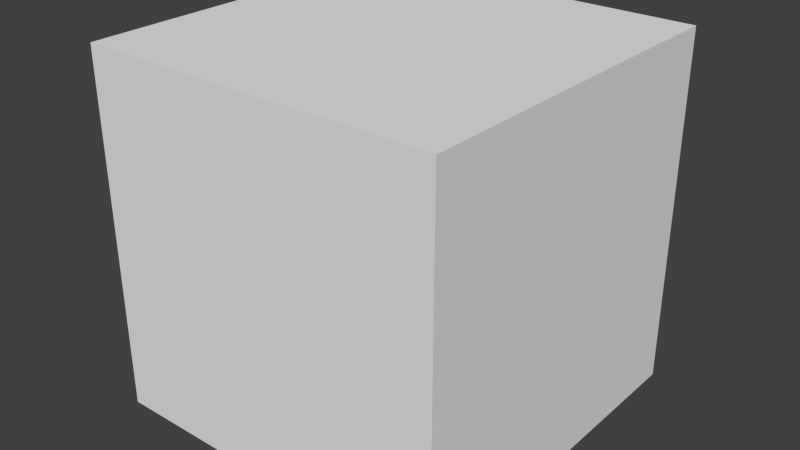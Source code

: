 # Source: skybox.blend  (saved by Blender 2.72.0; exported with 4.5.12 LTS)
import bpy
from mathutils import Matrix  # noqa: F401  (used for matrix-valued properties, if any)

bpy.ops.wm.read_factory_settings(use_empty=True)
scene = bpy.context.scene
scene.name = 'Scene'

# ---- collections
col_collection_1 = bpy.data.collections.new('Collection 1'); scene.collection.children.link(col_collection_1)

# ---- materials (node trees are filled in below, after node groups)
mat_material_001 = bpy.data.materials.new('Material.001')
mat_material_001.alpha_threshold = 0.0
mat_material_001.use_transparent_shadow = False
mat_material_001.roughness = 0.5
mat_material_001.specular_intensity = 0.0

# ---- material node trees

# ---- world
world_world = bpy.data.worlds.new('World'); scene.world = world_world
world_world.color = (0.05088, 0.05088, 0.05088)
world_world.use_sun_shadow = False
world_world.sun_shadow_jitter_overblur = 0.0
world_world.cycles.sampling_method = 'MANUAL'
world_world.cycles.sample_map_resolution = 256

# ---- meshes
me_cube = bpy.data.meshes.new('Cube')
me_cube.from_pydata([(1.0, -0.8477, 0.8551), (1.0, 1.152, 0.8551), (-1.0, 1.152, 0.8551), (-1.0, -0.8477, 0.8551), (1.0, -0.8477, -1.145), (1.0, 1.152, -1.145), (-1.0, 1.152, -1.145), (-1.0, -0.8477, -1.145)], [], [(0, 3, 2, 1), (4, 5, 6, 7), (0, 1, 5, 4), (1, 2, 6, 5), (2, 3, 7, 6), (4, 7, 3, 0)])
_uv = me_cube.uv_layers.new(name='UVMap')
_uv.uv.foreach_set('vector', [0.2505, 0.9993, 0.4995, 0.9993, 0.4995, 0.666, 0.2505, 0.666, 0.2505, 0.000651, 0.2505, 0.334, 0.4995, 0.334, 0.4995, 0.000651, 0.0004883, 0.666, 0.2505, 0.666, 0.2505, 0.334, 0.0004883, 0.334, 0.2505, 0.666, 0.4995, 0.666, 0.4995, 0.334, 0.2505, 0.334, 0.4995, 0.666, 0.7495, 0.666, 0.7495, 0.334, 0.4995, 0.334, 0.9995, 0.334, 0.7495, 0.334, 0.7495, 0.666, 0.9995, 0.666])
me_cube.materials.append(mat_material_001)
me_cube.use_remesh_preserve_volume = False
me_cube.use_remesh_preserve_attributes = False
me_cube.use_mirror_vertex_groups = False
me_cube.update()

# ---- objects
ob_cube = bpy.data.objects.new('Cube', me_cube)

# ---- transforms, parenting, visibility, modifiers, constraints
ob_cube.location = (0.0, 0.0, 0.0)
ob_cube.rotation_euler = (3.142, -0.0, 0.0)
ob_cube.scale = (-434.8, -434.8, -434.8)
ob_cube.lock_rotations_4d = False
ob_cube.empty_display_type = 'ARROWS'
ob_cube.lineart.crease_threshold = 0.0

# ---- collection membership
col_collection_1.objects.link(ob_cube)

# ---- scene / render settings (as saved in the file)
scene.frame_start = 1; scene.frame_end = 250; scene.frame_set(1)
scene.render.engine = 'BLENDER_EEVEE_NEXT'
scene.render.resolution_percentage = 50
scene.render.dither_intensity = 0.0
scene.cycles.use_denoising = False
scene.cycles.samples = 10
scene.cycles.sampling_pattern = 'TABULATED_SOBOL'
scene.cycles.light_sampling_threshold = 0.0
scene.cycles.use_adaptive_sampling = False
scene.cycles.use_light_tree = False
scene.cycles.blur_glossy = 0.0
scene.cycles.pixel_filter_type = 'GAUSSIAN'
scene.cycles.sample_clamp_indirect = 0.0
scene.view_settings.view_transform = 'Standard'
bpy.context.view_layer.update()

# ---- added for rendering (the .blend has no active camera and no usable light): camera, sun
cam_auto = bpy.data.cameras.new('AutoCamera')
cam_auto.lens = 50.0
cam_auto.sensor_width = 36.0
cam_auto.clip_end = 24456.0
ob_auto_camera = bpy.data.objects.new('AutoCamera', cam_auto)
scene.collection.objects.link(ob_auto_camera)
ob_auto_camera.location = (1393.51, -1606.0, 1051.83)
ob_auto_camera.rotation_euler = (1.09748, -7.21219e-08, 0.694738)
scene.camera = ob_auto_camera
light_auto_sun = bpy.data.lights.new('AutoSun', 'SUN')
light_auto_sun.energy = 3.0
light_auto_sun.angle = 0.0523599
ob_auto_sun = bpy.data.objects.new('AutoSun', light_auto_sun)
scene.collection.objects.link(ob_auto_sun)
ob_auto_sun.rotation_euler = (0.872665, 0.174533, 0.523599)
bpy.context.view_layer.update()
